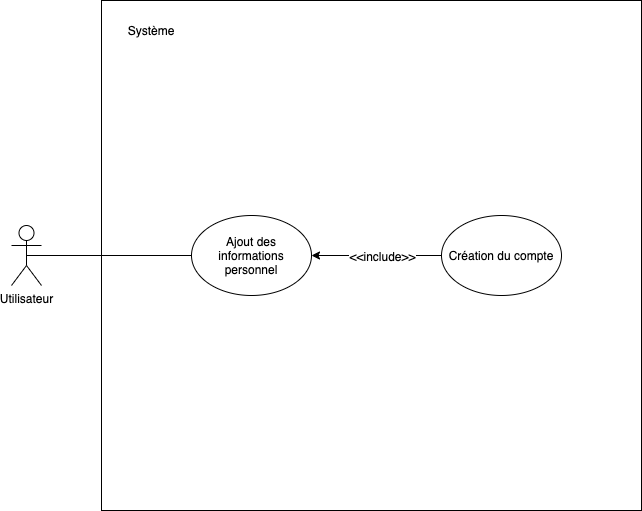

The diagram above was exported from draw.io. Its source (the exported page's mxGraphModel, read from the mxfile embedded in the PNG):
<mxGraphModel dx="907" dy="522" grid="1" gridSize="10" guides="1" tooltips="1" connect="1" arrows="1" fold="1" page="1" pageScale="1" pageWidth="827" pageHeight="1169" math="0" shadow="0">
  <root>
    <mxCell id="0" />
    <mxCell id="1" parent="0" />
    <mxCell id="u7SxvxaGPXSnGZb4ibcy-1" value="" style="rounded=0;whiteSpace=wrap;html=1;" parent="1" vertex="1">
      <mxGeometry x="160" y="50" width="540" height="510" as="geometry" />
    </mxCell>
    <mxCell id="u7SxvxaGPXSnGZb4ibcy-2" value="Utilisateur" style="shape=umlActor;verticalLabelPosition=bottom;labelBackgroundColor=#ffffff;verticalAlign=top;html=1;outlineConnect=0;" parent="1" vertex="1">
      <mxGeometry x="70" y="275" width="30" height="60" as="geometry" />
    </mxCell>
    <mxCell id="u7SxvxaGPXSnGZb4ibcy-5" value="Ajout des informations personnel" style="ellipse;whiteSpace=wrap;html=1;" parent="1" vertex="1">
      <mxGeometry x="250" y="265" width="120" height="80" as="geometry" />
    </mxCell>
    <mxCell id="u7SxvxaGPXSnGZb4ibcy-6" value="Création du compte" style="ellipse;whiteSpace=wrap;html=1;" parent="1" vertex="1">
      <mxGeometry x="500" y="265" width="120" height="80" as="geometry" />
    </mxCell>
    <mxCell id="u7SxvxaGPXSnGZb4ibcy-7" value="" style="endArrow=classic;html=1;entryX=1;entryY=0.5;entryDx=0;entryDy=0;exitX=0;exitY=0.5;exitDx=0;exitDy=0;" parent="1" source="u7SxvxaGPXSnGZb4ibcy-6" target="u7SxvxaGPXSnGZb4ibcy-5" edge="1">
      <mxGeometry width="50" height="50" relative="1" as="geometry">
        <mxPoint x="370" y="320" as="sourcePoint" />
        <mxPoint x="420" y="270" as="targetPoint" />
      </mxGeometry>
    </mxCell>
    <mxCell id="u7SxvxaGPXSnGZb4ibcy-8" value="&amp;lt;&amp;lt;include&amp;gt;&amp;gt;" style="text;html=1;align=center;verticalAlign=middle;resizable=0;points=[];labelBackgroundColor=#ffffff;" parent="u7SxvxaGPXSnGZb4ibcy-7" vertex="1" connectable="0">
      <mxGeometry x="-0.4444" relative="1" as="geometry">
        <mxPoint x="-24" as="offset" />
      </mxGeometry>
    </mxCell>
    <mxCell id="u7SxvxaGPXSnGZb4ibcy-9" value="" style="endArrow=none;html=1;exitX=0.5;exitY=0.5;exitDx=0;exitDy=0;exitPerimeter=0;entryX=0;entryY=0.5;entryDx=0;entryDy=0;" parent="1" source="u7SxvxaGPXSnGZb4ibcy-2" target="u7SxvxaGPXSnGZb4ibcy-5" edge="1">
      <mxGeometry width="50" height="50" relative="1" as="geometry">
        <mxPoint x="110" y="340" as="sourcePoint" />
        <mxPoint x="160" y="290" as="targetPoint" />
      </mxGeometry>
    </mxCell>
    <mxCell id="gqXtCgkI8Fz8wi8N12nf-1" value="Système" style="text;html=1;strokeColor=none;fillColor=none;align=center;verticalAlign=middle;whiteSpace=wrap;rounded=0;" vertex="1" parent="1">
      <mxGeometry x="190" y="70" width="40" height="20" as="geometry" />
    </mxCell>
  </root>
</mxGraphModel>